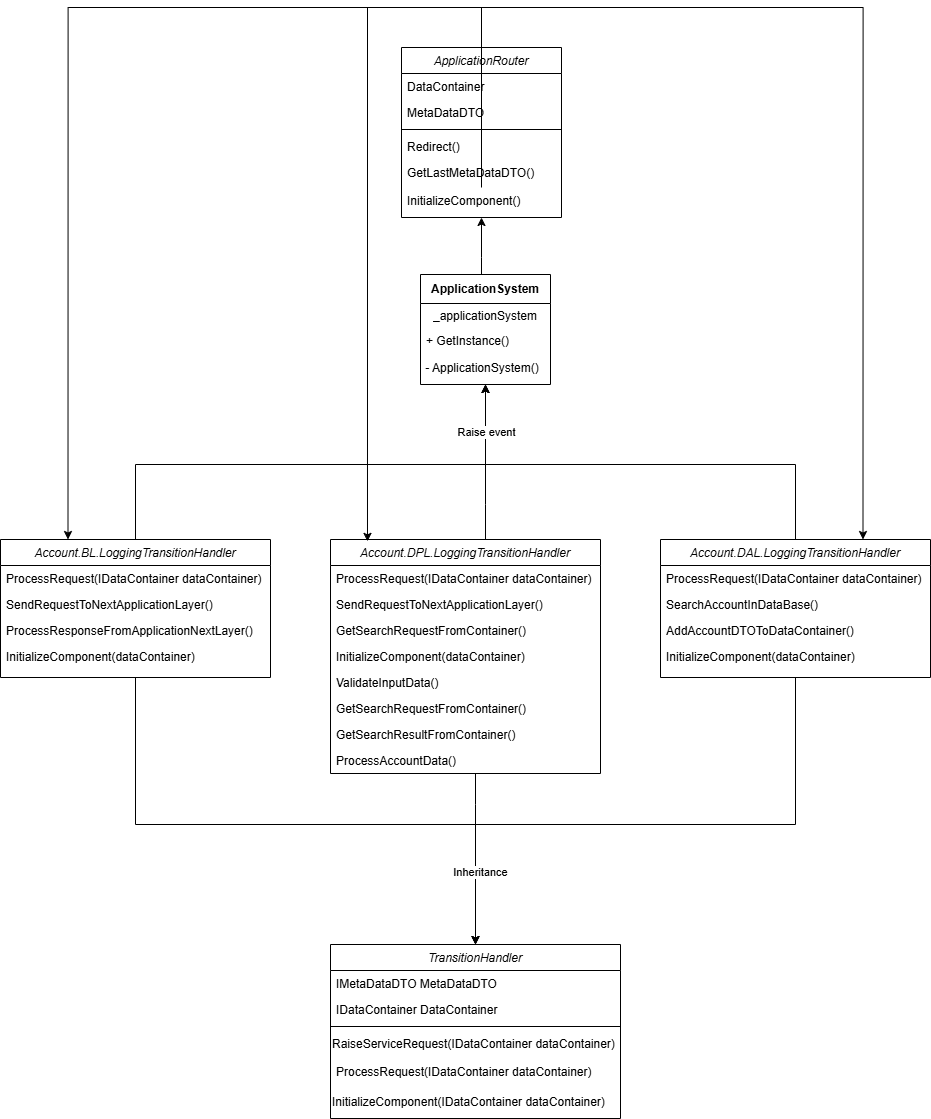

The diagram above was exported from draw.io. Its source (the exported page's mxGraphModel, read from the mxfile embedded in the PNG):
<mxGraphModel dx="3175" dy="1426" grid="1" gridSize="10" guides="1" tooltips="1" connect="1" arrows="1" fold="1" page="1" pageScale="1" pageWidth="827" pageHeight="1169" math="0" shadow="0">
  <root>
    <mxCell id="WIyWlLk6GJQsqaUBKTNV-0" />
    <mxCell id="WIyWlLk6GJQsqaUBKTNV-1" parent="WIyWlLk6GJQsqaUBKTNV-0" />
    <mxCell id="ym6Zfmxo7AojQOtm3qq1-0" edge="1" parent="WIyWlLk6GJQsqaUBKTNV-1" source="ym6Zfmxo7AojQOtm3qq1-2" style="edgeStyle=orthogonalEdgeStyle;rounded=0;orthogonalLoop=1;jettySize=auto;html=1;exitX=0.5;exitY=1;exitDx=0;exitDy=0;" target="ym6Zfmxo7AojQOtm3qq1-31">
      <mxGeometry relative="1" as="geometry">
        <Array as="points">
          <mxPoint x="94" y="1117" />
          <mxPoint x="434" y="1117" />
        </Array>
      </mxGeometry>
    </mxCell>
    <mxCell id="ym6Zfmxo7AojQOtm3qq1-1" edge="1" parent="WIyWlLk6GJQsqaUBKTNV-1" source="ym6Zfmxo7AojQOtm3qq1-2" style="edgeStyle=orthogonalEdgeStyle;rounded=0;orthogonalLoop=1;jettySize=auto;html=1;entryX=0.5;entryY=1;entryDx=0;entryDy=0;" target="ym6Zfmxo7AojQOtm3qq1-30">
      <mxGeometry relative="1" as="geometry">
        <Array as="points">
          <mxPoint x="94" y="757" />
          <mxPoint x="444" y="757" />
        </Array>
      </mxGeometry>
    </mxCell>
    <mxCell id="ym6Zfmxo7AojQOtm3qq1-2" parent="WIyWlLk6GJQsqaUBKTNV-1" style="swimlane;fontStyle=2;align=center;verticalAlign=top;childLayout=stackLayout;horizontal=1;startSize=26;horizontalStack=0;resizeParent=1;resizeLast=0;collapsible=1;marginBottom=0;rounded=0;shadow=0;strokeWidth=1;" value="Account.BL.LoggingTransitionHandler" vertex="1">
      <mxGeometry height="138" width="270" x="-41" y="832" as="geometry">
        <mxRectangle height="26" width="160" x="230" y="140" as="alternateBounds" />
      </mxGeometry>
    </mxCell>
    <mxCell id="ym6Zfmxo7AojQOtm3qq1-3" parent="ym6Zfmxo7AojQOtm3qq1-2" style="text;align=left;verticalAlign=top;spacingLeft=4;spacingRight=4;overflow=hidden;rotatable=0;points=[[0,0.5],[1,0.5]];portConstraint=eastwest;" value="ProcessRequest(IDataContainer dataContainer)" vertex="1">
      <mxGeometry height="26" width="270" y="26" as="geometry" />
    </mxCell>
    <mxCell id="ym6Zfmxo7AojQOtm3qq1-4" parent="ym6Zfmxo7AojQOtm3qq1-2" style="text;align=left;verticalAlign=top;spacingLeft=4;spacingRight=4;overflow=hidden;rotatable=0;points=[[0,0.5],[1,0.5]];portConstraint=eastwest;" value="SendRequestToNextApplicationLayer()" vertex="1">
      <mxGeometry height="26" width="270" y="52" as="geometry" />
    </mxCell>
    <mxCell id="ym6Zfmxo7AojQOtm3qq1-5" parent="ym6Zfmxo7AojQOtm3qq1-2" style="text;align=left;verticalAlign=top;spacingLeft=4;spacingRight=4;overflow=hidden;rotatable=0;points=[[0,0.5],[1,0.5]];portConstraint=eastwest;" value="ProcessResponseFromApplicationNextLayer()" vertex="1">
      <mxGeometry height="26" width="270" y="78" as="geometry" />
    </mxCell>
    <mxCell id="ym6Zfmxo7AojQOtm3qq1-6" parent="ym6Zfmxo7AojQOtm3qq1-2" style="text;align=left;verticalAlign=top;spacingLeft=4;spacingRight=4;overflow=hidden;rotatable=0;points=[[0,0.5],[1,0.5]];portConstraint=eastwest;" value="InitializeComponent(dataContainer)" vertex="1">
      <mxGeometry height="26" width="270" y="104" as="geometry" />
    </mxCell>
    <mxCell id="ym6Zfmxo7AojQOtm3qq1-7" edge="1" parent="WIyWlLk6GJQsqaUBKTNV-1" source="ym6Zfmxo7AojQOtm3qq1-9" style="edgeStyle=orthogonalEdgeStyle;rounded=0;orthogonalLoop=1;jettySize=auto;html=1;entryX=0.5;entryY=0;entryDx=0;entryDy=0;" target="ym6Zfmxo7AojQOtm3qq1-31">
      <mxGeometry relative="1" as="geometry">
        <Array as="points">
          <mxPoint x="434" y="1097" />
          <mxPoint x="434" y="1097" />
        </Array>
      </mxGeometry>
    </mxCell>
    <mxCell id="ym6Zfmxo7AojQOtm3qq1-8" edge="1" parent="WIyWlLk6GJQsqaUBKTNV-1" source="ym6Zfmxo7AojQOtm3qq1-9" style="edgeStyle=orthogonalEdgeStyle;rounded=0;orthogonalLoop=1;jettySize=auto;html=1;entryX=0.5;entryY=1;entryDx=0;entryDy=0;" target="ym6Zfmxo7AojQOtm3qq1-30">
      <mxGeometry relative="1" as="geometry">
        <Array as="points">
          <mxPoint x="444" y="797" />
          <mxPoint x="444" y="797" />
        </Array>
      </mxGeometry>
    </mxCell>
    <mxCell id="ym6Zfmxo7AojQOtm3qq1-9" parent="WIyWlLk6GJQsqaUBKTNV-1" style="swimlane;fontStyle=2;align=center;verticalAlign=top;childLayout=stackLayout;horizontal=1;startSize=26;horizontalStack=0;resizeParent=1;resizeLast=0;collapsible=1;marginBottom=0;rounded=0;shadow=0;strokeWidth=1;" value="Account.DPL.LoggingTransitionHandler" vertex="1">
      <mxGeometry height="234" width="270" x="289" y="832" as="geometry">
        <mxRectangle height="26" width="160" x="230" y="140" as="alternateBounds" />
      </mxGeometry>
    </mxCell>
    <mxCell id="ym6Zfmxo7AojQOtm3qq1-10" parent="ym6Zfmxo7AojQOtm3qq1-9" style="text;align=left;verticalAlign=top;spacingLeft=4;spacingRight=4;overflow=hidden;rotatable=0;points=[[0,0.5],[1,0.5]];portConstraint=eastwest;" value="ProcessRequest(IDataContainer dataContainer)" vertex="1">
      <mxGeometry height="26" width="270" y="26" as="geometry" />
    </mxCell>
    <mxCell id="ym6Zfmxo7AojQOtm3qq1-11" parent="ym6Zfmxo7AojQOtm3qq1-9" style="text;align=left;verticalAlign=top;spacingLeft=4;spacingRight=4;overflow=hidden;rotatable=0;points=[[0,0.5],[1,0.5]];portConstraint=eastwest;" value="SendRequestToNextApplicationLayer()" vertex="1">
      <mxGeometry height="26" width="270" y="52" as="geometry" />
    </mxCell>
    <mxCell id="ym6Zfmxo7AojQOtm3qq1-12" parent="ym6Zfmxo7AojQOtm3qq1-9" style="text;align=left;verticalAlign=top;spacingLeft=4;spacingRight=4;overflow=hidden;rotatable=0;points=[[0,0.5],[1,0.5]];portConstraint=eastwest;" value="GetSearchRequestFromContainer()" vertex="1">
      <mxGeometry height="26" width="270" y="78" as="geometry" />
    </mxCell>
    <mxCell id="ym6Zfmxo7AojQOtm3qq1-13" parent="ym6Zfmxo7AojQOtm3qq1-9" style="text;align=left;verticalAlign=top;spacingLeft=4;spacingRight=4;overflow=hidden;rotatable=0;points=[[0,0.5],[1,0.5]];portConstraint=eastwest;" value="InitializeComponent(dataContainer)" vertex="1">
      <mxGeometry height="26" width="270" y="104" as="geometry" />
    </mxCell>
    <mxCell id="ym6Zfmxo7AojQOtm3qq1-14" parent="ym6Zfmxo7AojQOtm3qq1-9" style="text;align=left;verticalAlign=top;spacingLeft=4;spacingRight=4;overflow=hidden;rotatable=0;points=[[0,0.5],[1,0.5]];portConstraint=eastwest;" value="ValidateInputData()" vertex="1">
      <mxGeometry height="26" width="270" y="130" as="geometry" />
    </mxCell>
    <mxCell id="ym6Zfmxo7AojQOtm3qq1-15" parent="ym6Zfmxo7AojQOtm3qq1-9" style="text;align=left;verticalAlign=top;spacingLeft=4;spacingRight=4;overflow=hidden;rotatable=0;points=[[0,0.5],[1,0.5]];portConstraint=eastwest;" value="GetSearchRequestFromContainer()" vertex="1">
      <mxGeometry height="26" width="270" y="156" as="geometry" />
    </mxCell>
    <mxCell id="ym6Zfmxo7AojQOtm3qq1-16" parent="ym6Zfmxo7AojQOtm3qq1-9" style="text;align=left;verticalAlign=top;spacingLeft=4;spacingRight=4;overflow=hidden;rotatable=0;points=[[0,0.5],[1,0.5]];portConstraint=eastwest;" value="GetSearchResultFromContainer()" vertex="1">
      <mxGeometry height="26" width="270" y="182" as="geometry" />
    </mxCell>
    <mxCell id="ym6Zfmxo7AojQOtm3qq1-17" parent="ym6Zfmxo7AojQOtm3qq1-9" style="text;align=left;verticalAlign=top;spacingLeft=4;spacingRight=4;overflow=hidden;rotatable=0;points=[[0,0.5],[1,0.5]];portConstraint=eastwest;" value="ProcessAccountData()" vertex="1">
      <mxGeometry height="22" width="270" y="208" as="geometry" />
    </mxCell>
    <mxCell id="ym6Zfmxo7AojQOtm3qq1-18" edge="1" parent="WIyWlLk6GJQsqaUBKTNV-1" source="ym6Zfmxo7AojQOtm3qq1-22" style="edgeStyle=orthogonalEdgeStyle;rounded=0;orthogonalLoop=1;jettySize=auto;html=1;exitX=0.5;exitY=1;exitDx=0;exitDy=0;entryX=0.5;entryY=0;entryDx=0;entryDy=0;" target="ym6Zfmxo7AojQOtm3qq1-31">
      <mxGeometry relative="1" as="geometry">
        <Array as="points">
          <mxPoint x="754" y="1117" />
          <mxPoint x="434" y="1117" />
        </Array>
      </mxGeometry>
    </mxCell>
    <mxCell id="ym6Zfmxo7AojQOtm3qq1-19" connectable="0" parent="ym6Zfmxo7AojQOtm3qq1-18" style="edgeLabel;html=1;align=center;verticalAlign=middle;resizable=0;points=[];" value="Inheritance" vertex="1">
      <mxGeometry relative="1" x="0.7479" y="4" as="geometry">
        <mxPoint as="offset" />
      </mxGeometry>
    </mxCell>
    <mxCell id="ym6Zfmxo7AojQOtm3qq1-20" edge="1" parent="WIyWlLk6GJQsqaUBKTNV-1" source="ym6Zfmxo7AojQOtm3qq1-22" style="edgeStyle=orthogonalEdgeStyle;rounded=0;orthogonalLoop=1;jettySize=auto;html=1;entryX=0.5;entryY=1;entryDx=0;entryDy=0;" target="ym6Zfmxo7AojQOtm3qq1-30">
      <mxGeometry relative="1" as="geometry">
        <Array as="points">
          <mxPoint x="754" y="757" />
          <mxPoint x="444" y="757" />
        </Array>
      </mxGeometry>
    </mxCell>
    <mxCell id="ym6Zfmxo7AojQOtm3qq1-21" connectable="0" parent="ym6Zfmxo7AojQOtm3qq1-20" style="edgeLabel;html=1;align=center;verticalAlign=middle;resizable=0;points=[];" value="Raise event" vertex="1">
      <mxGeometry relative="1" x="0.7986" as="geometry">
        <mxPoint as="offset" />
      </mxGeometry>
    </mxCell>
    <mxCell id="ym6Zfmxo7AojQOtm3qq1-22" parent="WIyWlLk6GJQsqaUBKTNV-1" style="swimlane;fontStyle=2;align=center;verticalAlign=top;childLayout=stackLayout;horizontal=1;startSize=26;horizontalStack=0;resizeParent=1;resizeLast=0;collapsible=1;marginBottom=0;rounded=0;shadow=0;strokeWidth=1;" value="Account.DAL.LoggingTransitionHandler" vertex="1">
      <mxGeometry height="138" width="270" x="619" y="832" as="geometry">
        <mxRectangle height="26" width="160" x="230" y="140" as="alternateBounds" />
      </mxGeometry>
    </mxCell>
    <mxCell id="ym6Zfmxo7AojQOtm3qq1-23" parent="ym6Zfmxo7AojQOtm3qq1-22" style="text;align=left;verticalAlign=top;spacingLeft=4;spacingRight=4;overflow=hidden;rotatable=0;points=[[0,0.5],[1,0.5]];portConstraint=eastwest;" value="ProcessRequest(IDataContainer dataContainer)" vertex="1">
      <mxGeometry height="26" width="270" y="26" as="geometry" />
    </mxCell>
    <mxCell id="ym6Zfmxo7AojQOtm3qq1-24" parent="ym6Zfmxo7AojQOtm3qq1-22" style="text;align=left;verticalAlign=top;spacingLeft=4;spacingRight=4;overflow=hidden;rotatable=0;points=[[0,0.5],[1,0.5]];portConstraint=eastwest;" value="SearchAccountInDataBase()" vertex="1">
      <mxGeometry height="26" width="270" y="52" as="geometry" />
    </mxCell>
    <mxCell id="ym6Zfmxo7AojQOtm3qq1-25" parent="ym6Zfmxo7AojQOtm3qq1-22" style="text;align=left;verticalAlign=top;spacingLeft=4;spacingRight=4;overflow=hidden;rotatable=0;points=[[0,0.5],[1,0.5]];portConstraint=eastwest;" value="AddAccountDTOToDataContainer()" vertex="1">
      <mxGeometry height="26" width="270" y="78" as="geometry" />
    </mxCell>
    <mxCell id="ym6Zfmxo7AojQOtm3qq1-26" parent="ym6Zfmxo7AojQOtm3qq1-22" style="text;align=left;verticalAlign=top;spacingLeft=4;spacingRight=4;overflow=hidden;rotatable=0;points=[[0,0.5],[1,0.5]];portConstraint=eastwest;" value="InitializeComponent(dataContainer)" vertex="1">
      <mxGeometry height="26" width="270" y="104" as="geometry" />
    </mxCell>
    <mxCell id="ym6Zfmxo7AojQOtm3qq1-45" edge="1" parent="WIyWlLk6GJQsqaUBKTNV-1" source="ym6Zfmxo7AojQOtm3qq1-27" style="edgeStyle=orthogonalEdgeStyle;rounded=0;orthogonalLoop=1;jettySize=auto;html=1;entryX=0.5;entryY=1;entryDx=0;entryDy=0;" target="ym6Zfmxo7AojQOtm3qq1-38">
      <mxGeometry relative="1" as="geometry">
        <Array as="points">
          <mxPoint x="440" y="550" />
          <mxPoint x="440" y="550" />
        </Array>
      </mxGeometry>
    </mxCell>
    <mxCell id="ym6Zfmxo7AojQOtm3qq1-27" parent="WIyWlLk6GJQsqaUBKTNV-1" style="swimlane;fontStyle=1;align=center;verticalAlign=middle;childLayout=stackLayout;horizontal=1;startSize=29;horizontalStack=0;resizeParent=1;resizeParentMax=0;resizeLast=0;collapsible=0;marginBottom=0;html=1;whiteSpace=wrap;" value="ApplicationSystem" vertex="1">
      <mxGeometry height="110" width="130" x="379" y="567" as="geometry" />
    </mxCell>
    <mxCell id="ym6Zfmxo7AojQOtm3qq1-28" parent="ym6Zfmxo7AojQOtm3qq1-27" style="text;html=1;strokeColor=none;fillColor=none;align=center;verticalAlign=middle;spacingLeft=4;spacingRight=4;overflow=hidden;rotatable=0;points=[[0,0.5],[1,0.5]];portConstraint=eastwest;whiteSpace=wrap;" value="_applicationSystem" vertex="1">
      <mxGeometry height="25" width="130" y="29" as="geometry" />
    </mxCell>
    <mxCell id="ym6Zfmxo7AojQOtm3qq1-29" parent="ym6Zfmxo7AojQOtm3qq1-27" style="text;html=1;strokeColor=none;fillColor=none;align=left;verticalAlign=middle;spacingLeft=4;spacingRight=4;overflow=hidden;rotatable=0;points=[[0,0.5],[1,0.5]];portConstraint=eastwest;whiteSpace=wrap;" value="+ GetInstance()" vertex="1">
      <mxGeometry height="26" width="130" y="54" as="geometry" />
    </mxCell>
    <mxCell id="ym6Zfmxo7AojQOtm3qq1-30" parent="ym6Zfmxo7AojQOtm3qq1-27" style="text;whiteSpace=wrap;html=1;" value="&amp;nbsp;- ApplicationSystem()" vertex="1">
      <mxGeometry height="30" width="130" y="80" as="geometry" />
    </mxCell>
    <mxCell id="ym6Zfmxo7AojQOtm3qq1-31" parent="WIyWlLk6GJQsqaUBKTNV-1" style="swimlane;fontStyle=2;align=center;verticalAlign=top;childLayout=stackLayout;horizontal=1;startSize=26;horizontalStack=0;resizeParent=1;resizeLast=0;collapsible=1;marginBottom=0;rounded=0;shadow=0;strokeWidth=1;" value="TransitionHandler" vertex="1">
      <mxGeometry height="174" width="290" x="289.00222222222214" y="1236.9955555555555" as="geometry">
        <mxRectangle height="26" width="160" x="230" y="140" as="alternateBounds" />
      </mxGeometry>
    </mxCell>
    <mxCell id="ym6Zfmxo7AojQOtm3qq1-32" parent="ym6Zfmxo7AojQOtm3qq1-31" style="text;align=left;verticalAlign=top;spacingLeft=4;spacingRight=4;overflow=hidden;rotatable=0;points=[[0,0.5],[1,0.5]];portConstraint=eastwest;" value="IMetaDataDTO MetaDataDTO" vertex="1">
      <mxGeometry height="26" width="290" y="26" as="geometry" />
    </mxCell>
    <mxCell id="ym6Zfmxo7AojQOtm3qq1-33" parent="ym6Zfmxo7AojQOtm3qq1-31" style="text;align=left;verticalAlign=top;spacingLeft=4;spacingRight=4;overflow=hidden;rotatable=0;points=[[0,0.5],[1,0.5]];portConstraint=eastwest;rounded=0;shadow=0;html=0;" value="IDataContainer DataContainer" vertex="1">
      <mxGeometry height="26" width="290" y="52" as="geometry" />
    </mxCell>
    <mxCell id="ym6Zfmxo7AojQOtm3qq1-34" parent="ym6Zfmxo7AojQOtm3qq1-31" style="line;html=1;strokeWidth=1;align=left;verticalAlign=middle;spacingTop=-1;spacingLeft=3;spacingRight=3;rotatable=0;labelPosition=right;points=[];portConstraint=eastwest;" value="" vertex="1">
      <mxGeometry height="8" width="290" y="78" as="geometry" />
    </mxCell>
    <mxCell id="ym6Zfmxo7AojQOtm3qq1-35" parent="ym6Zfmxo7AojQOtm3qq1-31" style="text;whiteSpace=wrap;" value="RaiseServiceRequest(IDataContainer dataContainer)" vertex="1">
      <mxGeometry height="28" width="290" y="86" as="geometry" />
    </mxCell>
    <mxCell id="ym6Zfmxo7AojQOtm3qq1-36" parent="ym6Zfmxo7AojQOtm3qq1-31" style="text;align=left;verticalAlign=top;spacingLeft=4;spacingRight=4;overflow=hidden;rotatable=0;points=[[0,0.5],[1,0.5]];portConstraint=eastwest;" value="ProcessRequest(IDataContainer dataContainer)" vertex="1">
      <mxGeometry height="30" width="290" y="114" as="geometry" />
    </mxCell>
    <mxCell id="ym6Zfmxo7AojQOtm3qq1-37" parent="ym6Zfmxo7AojQOtm3qq1-31" style="text;whiteSpace=wrap;" value="InitializeComponent(IDataContainer dataContainer)" vertex="1">
      <mxGeometry height="30" width="290" y="144" as="geometry" />
    </mxCell>
    <mxCell id="ym6Zfmxo7AojQOtm3qq1-46" edge="1" parent="WIyWlLk6GJQsqaUBKTNV-1" source="ym6Zfmxo7AojQOtm3qq1-38" style="edgeStyle=orthogonalEdgeStyle;rounded=0;orthogonalLoop=1;jettySize=auto;html=1;entryX=0.25;entryY=0;entryDx=0;entryDy=0;" target="ym6Zfmxo7AojQOtm3qq1-2">
      <mxGeometry relative="1" as="geometry">
        <Array as="points">
          <mxPoint x="440" y="300" />
          <mxPoint x="26" y="300" />
        </Array>
      </mxGeometry>
    </mxCell>
    <mxCell id="ym6Zfmxo7AojQOtm3qq1-38" parent="WIyWlLk6GJQsqaUBKTNV-1" style="swimlane;fontStyle=2;align=center;verticalAlign=top;childLayout=stackLayout;horizontal=1;startSize=26;horizontalStack=0;resizeParent=1;resizeLast=0;collapsible=1;marginBottom=0;rounded=0;shadow=0;strokeWidth=1;" value="ApplicationRouter" vertex="1">
      <mxGeometry height="170" width="160" x="359.9976470588234" y="339.99764705882365" as="geometry">
        <mxRectangle height="26" width="160" x="230" y="140" as="alternateBounds" />
      </mxGeometry>
    </mxCell>
    <mxCell id="ym6Zfmxo7AojQOtm3qq1-39" parent="ym6Zfmxo7AojQOtm3qq1-38" style="text;align=left;verticalAlign=top;spacingLeft=4;spacingRight=4;overflow=hidden;rotatable=0;points=[[0,0.5],[1,0.5]];portConstraint=eastwest;rounded=0;shadow=0;html=0;" value="DataContainer" vertex="1">
      <mxGeometry height="26" width="160" y="26" as="geometry" />
    </mxCell>
    <mxCell id="ym6Zfmxo7AojQOtm3qq1-40" parent="ym6Zfmxo7AojQOtm3qq1-38" style="text;align=left;verticalAlign=top;spacingLeft=4;spacingRight=4;overflow=hidden;rotatable=0;points=[[0,0.5],[1,0.5]];portConstraint=eastwest;rounded=0;shadow=0;html=0;" value="MetaDataDTO" vertex="1">
      <mxGeometry height="26" width="160" y="52" as="geometry" />
    </mxCell>
    <mxCell id="ym6Zfmxo7AojQOtm3qq1-41" parent="ym6Zfmxo7AojQOtm3qq1-38" style="line;html=1;strokeWidth=1;align=left;verticalAlign=middle;spacingTop=-1;spacingLeft=3;spacingRight=3;rotatable=0;labelPosition=right;points=[];portConstraint=eastwest;" value="" vertex="1">
      <mxGeometry height="8" width="160" y="78" as="geometry" />
    </mxCell>
    <mxCell id="ym6Zfmxo7AojQOtm3qq1-42" parent="ym6Zfmxo7AojQOtm3qq1-38" style="text;align=left;verticalAlign=top;spacingLeft=4;spacingRight=4;overflow=hidden;rotatable=0;points=[[0,0.5],[1,0.5]];portConstraint=eastwest;" value="Redirect()" vertex="1">
      <mxGeometry height="26" width="160" y="86" as="geometry" />
    </mxCell>
    <mxCell id="ym6Zfmxo7AojQOtm3qq1-43" parent="ym6Zfmxo7AojQOtm3qq1-38" style="text;align=left;verticalAlign=top;spacingLeft=4;spacingRight=4;overflow=hidden;rotatable=0;points=[[0,0.5],[1,0.5]];portConstraint=eastwest;" value="GetLastMetaDataDTO()" vertex="1">
      <mxGeometry height="28" width="160" y="112" as="geometry" />
    </mxCell>
    <mxCell id="ym6Zfmxo7AojQOtm3qq1-44" parent="ym6Zfmxo7AojQOtm3qq1-38" style="text;align=left;verticalAlign=top;spacingLeft=4;spacingRight=4;overflow=hidden;rotatable=0;points=[[0,0.5],[1,0.5]];portConstraint=eastwest;" value="InitializeComponent()" vertex="1">
      <mxGeometry height="26" width="160" y="140" as="geometry" />
    </mxCell>
    <mxCell id="ym6Zfmxo7AojQOtm3qq1-47" edge="1" parent="WIyWlLk6GJQsqaUBKTNV-1" source="ym6Zfmxo7AojQOtm3qq1-40" style="edgeStyle=orthogonalEdgeStyle;rounded=0;orthogonalLoop=1;jettySize=auto;html=1;entryX=0.75;entryY=0;entryDx=0;entryDy=0;" target="ym6Zfmxo7AojQOtm3qq1-22">
      <mxGeometry relative="1" as="geometry">
        <Array as="points">
          <mxPoint x="440" y="300" />
          <mxPoint x="822" y="300" />
        </Array>
      </mxGeometry>
    </mxCell>
    <mxCell id="ym6Zfmxo7AojQOtm3qq1-48" edge="1" parent="WIyWlLk6GJQsqaUBKTNV-1" source="ym6Zfmxo7AojQOtm3qq1-44" style="edgeStyle=orthogonalEdgeStyle;rounded=0;orthogonalLoop=1;jettySize=auto;html=1;entryX=0.137;entryY=0.008;entryDx=0;entryDy=0;entryPerimeter=0;" target="ym6Zfmxo7AojQOtm3qq1-9">
      <mxGeometry relative="1" as="geometry">
        <Array as="points">
          <mxPoint x="440" y="300" />
          <mxPoint x="326" y="300" />
        </Array>
      </mxGeometry>
    </mxCell>
  </root>
</mxGraphModel>